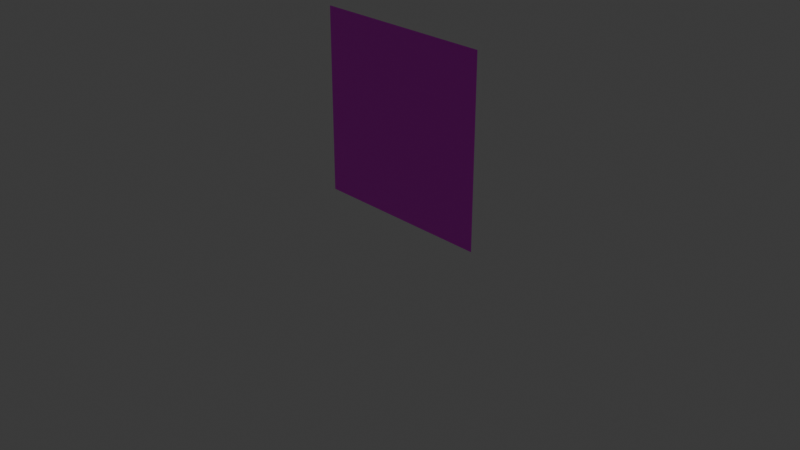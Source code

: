 # Source: Gate.blend  (saved by Blender 4.1.24; exported with 4.5.12 LTS)
import bpy
from mathutils import Matrix  # noqa: F401  (used for matrix-valued properties, if any)

bpy.ops.wm.read_factory_settings(use_empty=True)
scene = bpy.context.scene
scene.name = 'Scene'

# ---- collections
col_collection = bpy.data.collections.new('Collection'); scene.collection.children.link(col_collection)

# ---- images (referenced by path relative to the original .blend; pixels are not part of the script)
import os
ASSET_DIR = os.environ.get("B2B_ASSET_DIR", "")  # directory of the original .blend (textures are referenced by path, not embedded)
HERE = os.path.dirname(os.path.abspath(__file__))  # packed textures are extracted next to this script under _unpacked/

def load_image(name, relpath, width, height, colorspace="sRGB"):
    """Load a texture the original file referenced (path relative to the .blend, or extracted next to this script)."""
    p = next((c for c in (os.path.join(HERE, relpath), os.path.join(ASSET_DIR, relpath)) if relpath and os.path.exists(c)), "")
    if p:
        img = bpy.data.images.load(p, check_existing=True)
        img.name = name
    else:  # same state as the original file: an image datablock whose file is absent (Cycles renders it pink)
        img = bpy.data.images.new(name, width, height)
        img.source = "FILE"
        img.filepath = "//" + (relpath or name)
    img.colorspace_settings.name = colorspace
    return img
img_gate = load_image('Gate', 'Gate.png', 1024, 1024, 'sRGB')

# ---- materials (node trees are filled in below, after node groups)
mat_x = bpy.data.materials.new('マテリアル')
mat_x.use_transparent_shadow = False

# ---- material node trees
mat_x.use_nodes = True; mat_x.node_tree.nodes.clear()
_N = mat_x.node_tree.nodes; _L = mat_x.node_tree.links
n0 = _N.new('ShaderNodeBsdfPrincipled'); n0.name = 'プリンシプルBSDF'; n0.location = (10, 300)
n1 = _N.new('ShaderNodeOutputMaterial'); n1.name = 'マテリアル出力'; n1.location = (300, 300)
n2 = _N.new('ShaderNodeTexImage'); n2.name = '画像テクスチャ'; n2.location = (-280, 275)
n2.image = img_gate
_L.new(n0.outputs[0], n1.inputs[0])
_L.new(n2.outputs[0], n0.inputs[0])
n1.is_active_output = True

# ---- world
world_world = bpy.data.worlds.new('World'); scene.world = world_world
world_world.use_nodes = True; world_world.node_tree.nodes.clear()
_N = world_world.node_tree.nodes; _L = world_world.node_tree.links
n0 = _N.new('ShaderNodeOutputWorld'); n0.name = 'World Output'; n0.location = (300, 300)
n1 = _N.new('ShaderNodeBackground'); n1.name = 'Background'; n1.location = (10, 300)
n1.inputs[0].default_value = (0.05088, 0.05088, 0.05088, 1.0)
_L.new(n1.outputs[0], n0.inputs[0])
n0.is_active_output = True
world_world.color = (0.05088, 0.05088, 0.05088)
world_world.use_sun_shadow = False
world_world.sun_shadow_jitter_overblur = 0.0

# ---- cameras
cam_camera = bpy.data.cameras.new('Camera')
cam_camera.clip_end = 100.0
cam_camera.ortho_scale = 7.314

# ---- lights
light_light = bpy.data.lights.new('Light', 'POINT')
light_light.transmission_factor = 0.0
light_light.energy = 1000.0
light_light.shadow_soft_size = 0.1
light_light.shadow_maximum_resolution = 0.006
light_light.use_absolute_resolution = True

# ---- meshes
me_x = bpy.data.meshes.new('平面')
me_x.from_pydata([(-1.0, -1.0, 0.0), (1.0, -1.0, 0.0), (-1.0, 1.0, 0.0), (1.0, 1.0, 0.0)], [], [(0, 1, 3, 2)])
_uv = me_x.uv_layers.new(name='UVマップ')
_uv.uv.foreach_set('vector', [0.0, 0.0, 1.0, 0.0, 1.0, 1.0, 0.0, 1.0])
me_x.materials.append(mat_x)
me_x.update()

# ---- objects
ob_light = bpy.data.objects.new('Light', light_light)
ob_camera = bpy.data.objects.new('Camera', cam_camera)
ob_x = bpy.data.objects.new('平面', me_x)

# ---- transforms, parenting, visibility, modifiers, constraints
ob_light.location = (4.076, 1.005, 5.904)
ob_light.rotation_euler = (0.6503, 0.05522, 1.866)
ob_light.lock_rotations_4d = False
ob_light.empty_display_type = 'ARROWS'
ob_light.color = (0.0, 0.0, 0.0, 0.0)
ob_light.lineart.crease_threshold = 0.0
ob_camera.location = (7.359, -6.926, 4.958)
ob_camera.rotation_euler = (1.109, 0.0, 0.8149)
ob_camera.lock_rotations_4d = False
ob_camera.empty_display_type = 'ARROWS'
ob_camera.color = (0.0, 0.0, 0.0, 0.0)
ob_camera.display_type = 'WIRE'
ob_camera.lineart.crease_threshold = 0.0
ob_x.location = (0.0, 0.0, 1.0)
ob_x.rotation_euler = (1.571, 0.0, 0.0)

# ---- collection membership
col_collection.objects.link(ob_light)
col_collection.objects.link(ob_camera)
col_collection.objects.link(ob_x)

# ---- scene / render settings (as saved in the file)
scene.camera = ob_camera
scene.frame_start = 1; scene.frame_end = 250; scene.frame_set(1)
scene.render.engine = 'BLENDER_EEVEE_NEXT'
scene.cycles.sampling_pattern = 'TABULATED_SOBOL'
scene.eevee.ray_tracing_options.trace_max_roughness = 0.0
bpy.context.view_layer.update()
